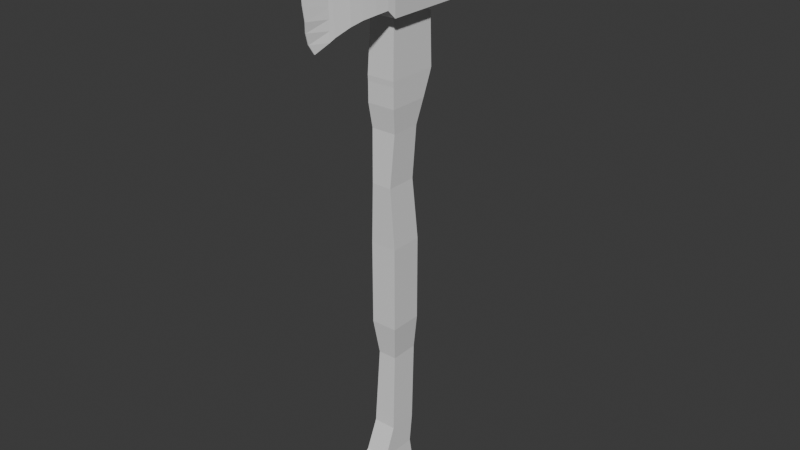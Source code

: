 # Source: zwyklasiekiera.blend  (saved by Blender 4.0.36; exported with 4.5.12 LTS)
import bpy
from mathutils import Matrix  # noqa: F401  (used for matrix-valued properties, if any)

bpy.ops.wm.read_factory_settings(use_empty=True)
scene = bpy.context.scene
scene.name = 'Scene'

# ---- collections
col_collection = bpy.data.collections.new('Collection'); scene.collection.children.link(col_collection)

# ---- materials (node trees are filled in below, after node groups)
mat_material = bpy.data.materials.new('Material')
mat_material.alpha_threshold = 0.0
mat_material.use_transparent_shadow = False
mat_material.roughness = 0.5
mat_material.line_color = (0.0, 0.0, 0.0, 1.0)

# ---- material node trees
mat_material.use_nodes = True; mat_material.node_tree.nodes.clear()
_N = mat_material.node_tree.nodes; _L = mat_material.node_tree.links
n0 = _N.new('ShaderNodeOutputMaterial'); n0.name = 'Material Output'; n0.location = (300, 300)
n1 = _N.new('ShaderNodeBsdfPrincipled'); n1.name = 'Principled BSDF'; n1.location = (10, 300)
n1.inputs[3].default_value = 1.45
_L.new(n1.outputs[0], n0.inputs[0])
n0.is_active_output = True

# ---- world
world_world = bpy.data.worlds.new('World'); scene.world = world_world
world_world.use_nodes = True; world_world.node_tree.nodes.clear()
_N = world_world.node_tree.nodes; _L = world_world.node_tree.links
n0 = _N.new('ShaderNodeOutputWorld'); n0.name = 'World Output'; n0.location = (300, 300)
n1 = _N.new('ShaderNodeBackground'); n1.name = 'Background'; n1.location = (10, 300)
n1.inputs[0].default_value = (0.05088, 0.05088, 0.05088, 1.0)
_L.new(n1.outputs[0], n0.inputs[0])
n0.is_active_output = True
world_world.color = (0.05088, 0.05088, 0.05088)
world_world.use_sun_shadow = False
world_world.sun_shadow_jitter_overblur = 0.0

# ---- meshes
me_cube = bpy.data.meshes.new('Cube')
me_cube.from_pydata([(0.4361, 0.5352, -0.3153), (0.4361, 0.5352, -3.104), (0.4361, -0.549, -0.3153), (0.4361, -0.549, -3.104), (-0.4361, 0.5352, -0.3153), (-0.4361, 0.5352, -3.104), (-0.4361, -0.549, -0.3153), (-0.4361, -0.549, -3.104), (0.3336, -0.6086, 1.691), (-0.3336, -0.6086, 1.691), (0.3336, 0.3988, 1.691), (-0.3336, 0.3988, 1.691), (0.4102, -0.5029, 3.377), (-0.4102, -0.5029, 3.377), (0.4102, 0.468, 3.377), (-0.4102, 0.468, 3.377), (0.4679, -0.604, 4.159), (-0.4679, -0.604, 4.159), (0.4679, 0.7175, 4.159), (-0.4679, 0.7175, 4.159), (0.4679, -0.6049, 4.807), (-0.4679, -0.6049, 4.807), (0.4679, 0.9867, 4.807), (-0.4679, 0.9867, 4.807), (0.4679, -0.6144, 4.986), (-0.4679, -0.6144, 4.986), (0.4679, 1.055, 4.986), (-0.4679, 1.055, 4.986), (0.4102, -0.5169, 6.924), (-0.4102, -0.5169, 6.924), (0.4102, 1.052, 6.924), (-0.4102, 1.052, 6.924), (-0.3105, 0.5403, -4.268), (-0.3105, -0.3974, -4.268), (0.3105, 0.5403, -4.268), (0.3105, -0.3974, -4.268), (-0.3744, 0.3906, -6.875), (-0.3744, -0.5471, -6.875), (0.3744, 0.3906, -6.875), (0.3744, -0.5471, -6.875), (-0.3884, 0.2684, -7.817), (-0.3884, -0.9391, -7.817), (0.3884, 0.2684, -7.817), (0.3884, -0.9391, -7.817), (-0.4686, 0.3365, -8.658), (-0.4686, -1.625, -8.658), (0.4686, 0.3365, -8.658), (0.4686, -1.625, -8.658), (-0.4686, 0.3365, -9.067), (-0.4686, -1.625, -9.067), (0.4686, 0.3365, -9.067), (0.4686, -1.625, -9.067), (-0.4205, 0.1773, -9.382), (-0.4205, -0.885, -9.382), (0.4205, 0.1773, -9.382), (0.4205, -0.885, -9.382), (-0.4205, -0.1351, -9.474), (-0.4205, -0.5726, -9.474), (0.4205, -0.1351, -9.474), (0.4205, -0.5726, -9.474), (-0.8176, -0.9443, 6.91), (-0.8324, -0.9664, 8.875), (-0.8176, 1.556, 6.91), (-0.8324, 1.578, 8.875), (0.8176, -0.9443, 6.91), (0.8324, -0.9664, 8.875), (0.8176, 1.556, 6.91), (0.8324, 1.578, 8.875), (-0.6045, -0.7152, 8.875), (-0.6045, 1.265, 8.875), (0.6045, 1.265, 8.875), (0.6045, -0.7152, 8.875), (-0.4652, -0.4872, 8.947), (-0.4652, 1.037, 8.947), (0.4652, 1.037, 8.947), (0.4652, -0.4872, 8.947), (-0.5561, 1.24, 6.91), (-0.5561, -0.6907, 6.91), (0.5561, 1.24, 6.91), (0.5561, -0.6907, 6.91), (-0.4428, 1.043, 7.146), (-0.4428, -0.494, 7.146), (0.4428, 1.043, 7.146), (0.4428, -0.494, 7.146), (0.4102, -0.5169, 8.782), (-0.4102, -0.5169, 8.782), (0.4102, 1.052, 8.782), (-0.4102, 1.052, 8.782), (-0.7784, -1.184, 7.166), (-0.7925, -1.206, 8.877), (0.7925, -1.206, 8.877), (0.7784, -1.184, 7.166), (0.685, -1.557, 7.109), (0.5721, -1.934, 7.039), (0.4531, -2.284, 6.919), (0.2871, -2.678, 6.708), (0.2162, -2.825, 6.592), (-0.2162, -2.825, 6.592), (-0.2871, -2.678, 6.708), (-0.4531, -2.284, 6.919), (-0.5721, -1.934, 7.039), (-0.685, -1.557, 7.109), (-0.2201, -2.892, 9.384), (-0.2923, -2.711, 9.269), (-0.4613, -2.337, 9.126), (-0.5824, -1.964, 9.031), (-0.6974, -1.557, 8.934), (0.2201, -2.892, 9.384), (0.2923, -2.711, 9.269), (0.4613, -2.337, 9.126), (0.5824, -1.964, 9.031), (0.6974, -1.557, 8.934), (-0.3631, 1.676, 8.846), (-0.3566, 1.661, 7.532), (0.3566, 1.661, 7.532), (0.3631, 1.676, 8.846), (-0.2184, -2.825, 6.593), (-0.2223, -2.889, 9.38), (0.2218, -2.889, 9.38), (0.2179, -2.825, 6.593), (-0.0496, -3.151, 6.302), (-0.0138, -3.163, 9.659), (0.01334, -3.163, 9.659), (-0.02294, -3.151, 6.302), (-0.2188, -2.828, 6.9), (-0.2192, -2.837, 7.21), (-0.2197, -2.845, 7.52), (-0.2201, -2.855, 7.83), (-0.2206, -2.859, 8.14), (-0.221, -2.868, 8.45), (-0.2214, -2.875, 8.76), (-0.2219, -2.885, 9.07), (0.2214, -2.885, 9.07), (0.221, -2.875, 8.76), (0.2205, -2.868, 8.45), (0.2201, -2.859, 8.14), (0.2197, -2.855, 7.83), (0.2192, -2.845, 7.52), (0.2188, -2.837, 7.21), (0.2183, -2.828, 6.9), (-0.09506, -3.313, 6.587), (-0.06408, -3.43, 6.932), (-0.009412, -3.486, 7.247), (-0.01367, -3.553, 7.677), (-0.0137, -3.586, 8.167), (-0.01372, -3.549, 8.593), (-0.01375, -3.471, 8.936), (-0.01378, -3.341, 9.352), (0.01331, -3.341, 9.352), (0.01328, -3.471, 8.936), (0.01326, -3.549, 8.593), (0.01323, -3.586, 8.167), (0.0132, -3.553, 7.677), (0.01741, -3.486, 7.247), (-0.03732, -3.43, 6.932), (-0.06835, -3.313, 6.587), (-0.5452, 1.31, 7.394), (0.5452, 1.31, 7.394), (0.5452, -0.7751, 7.394), (-0.5452, -0.7751, 7.394), (-0.3631, 2.542, 8.836), (-0.3566, 2.528, 7.522), (0.3566, 2.528, 7.522), (0.3631, 2.542, 8.836), (-0.3021, 3.147, 8.619), (-0.2967, 3.134, 7.525), (0.2967, 3.134, 7.525), (0.3021, 3.147, 8.619), (-0.04046, 4.044, 7.659), (-0.03974, 4.043, 7.513), (0.03974, 4.043, 7.513), (0.04046, 4.044, 7.659)], [], [(4, 6, 9, 11), (3, 2, 6, 7), (7, 6, 4, 5), (5, 1, 34, 32), (1, 0, 2, 3), (5, 4, 0, 1), (11, 9, 13, 15), (2, 0, 10, 8), (0, 4, 11, 10), (6, 2, 8, 9), (13, 12, 16, 17), (9, 8, 12, 13), (10, 11, 15, 14), (8, 10, 14, 12), (18, 19, 23, 22), (14, 15, 19, 18), (12, 14, 18, 16), (15, 13, 17, 19), (23, 21, 25, 27), (16, 18, 22, 20), (19, 17, 21, 23), (17, 16, 20, 21), (26, 27, 31, 30), (21, 20, 24, 25), (22, 23, 27, 26), (20, 22, 26, 24), (157, 156, 87, 86), (24, 26, 30, 28), (27, 25, 29, 31), (25, 24, 28, 29), (35, 33, 37, 39), (3, 7, 33, 35), (7, 5, 32, 33), (1, 3, 35, 34), (38, 39, 43, 42), (33, 32, 36, 37), (34, 35, 39, 38), (32, 34, 38, 36), (42, 43, 47, 46), (36, 38, 42, 40), (39, 37, 41, 43), (37, 36, 40, 41), (47, 45, 49, 51), (40, 42, 46, 44), (43, 41, 45, 47), (41, 40, 44, 45), (50, 51, 55, 54), (45, 44, 48, 49), (46, 47, 51, 50), (44, 46, 50, 48), (55, 53, 57, 59), (48, 50, 54, 52), (51, 49, 53, 55), (49, 48, 52, 53), (56, 58, 59, 57), (53, 52, 56, 57), (54, 55, 59, 58), (52, 54, 58, 56), (60, 61, 63, 62), (62, 63, 112, 113), (66, 67, 65, 64), (61, 60, 88, 89), (60, 62, 76, 77), (63, 61, 68, 69), (70, 69, 73, 74), (61, 65, 71, 68), (67, 63, 69, 70), (65, 67, 70, 71), (74, 73, 72, 75), (71, 70, 74, 75), (69, 68, 72, 73), (68, 71, 75, 72), (78, 79, 83, 82), (66, 64, 79, 78), (64, 60, 77, 79), (62, 66, 78, 76), (80, 82, 83, 81), (77, 76, 80, 81), (79, 77, 81, 83), (76, 78, 82, 80), (86, 87, 85, 84), (158, 157, 86, 84), (156, 159, 85, 87), (159, 158, 84, 85), (60, 64, 91, 88), (65, 61, 89, 90), (64, 65, 90, 91), (91, 90, 111, 92), (92, 111, 110, 93), (93, 110, 109, 94), (94, 109, 108, 95), (95, 108, 107, 96), (90, 89, 106, 111), (111, 106, 105, 110), (110, 105, 104, 109), (109, 104, 103, 108), (108, 103, 102, 107), (89, 88, 101, 106), (106, 101, 100, 105), (105, 100, 99, 104), (104, 99, 98, 103), (103, 98, 97, 102), (88, 91, 92, 101), (101, 92, 93, 100), (100, 93, 94, 99), (99, 94, 95, 98), (98, 95, 96, 97), (112, 115, 163, 160), (67, 66, 114, 115), (66, 62, 113, 114), (63, 67, 115, 112), (107, 102, 97, 96), (132, 118, 122, 148), (148, 122, 121, 147), (116, 119, 123, 120), (124, 116, 120, 140), (118, 117, 121, 122), (117, 131, 147, 121), (131, 130, 146, 147), (130, 129, 145, 146), (129, 128, 144, 145), (128, 127, 143, 144), (127, 126, 142, 143), (126, 125, 141, 142), (125, 124, 140, 141), (123, 155, 140, 120), (155, 154, 141, 140), (154, 153, 142, 141), (153, 152, 143, 142), (152, 151, 144, 143), (151, 150, 145, 144), (150, 149, 146, 145), (149, 148, 147, 146), (119, 139, 155, 123), (139, 138, 154, 155), (138, 137, 153, 154), (137, 136, 152, 153), (136, 135, 151, 152), (135, 134, 150, 151), (134, 133, 149, 150), (133, 132, 148, 149), (131, 117, 118, 132, 133, 134, 135, 136, 137, 138, 139, 119, 116, 124, 125, 126, 127, 128, 129, 130), (29, 28, 158, 159), (31, 29, 159, 156), (28, 30, 157, 158), (30, 31, 156, 157), (162, 161, 165, 166), (113, 112, 160, 161), (115, 114, 162, 163), (114, 113, 161, 162), (164, 167, 171, 168), (160, 163, 167, 164), (161, 160, 164, 165), (163, 162, 166, 167), (169, 168, 171, 170), (165, 164, 168, 169), (167, 166, 170, 171), (166, 165, 169, 170)])
_uv = me_cube.uv_layers.new(name='UVMap')
_uv.uv.foreach_set('vector', [0.0976, 0.4974, 0.03925, 0.5007, 0.02895, 0.3924, 0.08317, 0.3893, 0.3106, 0.647, 0.3106, 0.4959, 0.3579, 0.4959, 0.3579, 0.647, 0.04821, 0.6518, 0.03925, 0.5007, 0.0976, 0.4974, 0.1066, 0.6485, 0.2454, 0.6484, 0.2927, 0.6484, 0.2859, 0.7115, 0.2522, 0.7115, 0.1299, 0.6484, 0.1389, 0.4973, 0.1972, 0.5006, 0.1882, 0.6517, 0.2454, 0.6484, 0.2454, 0.497, 0.2927, 0.497, 0.2927, 0.6484, 0.08317, 0.3893, 0.02895, 0.3924, 0.02971, 0.3006, 0.08197, 0.2977, 0.1972, 0.5006, 0.1389, 0.4973, 0.1533, 0.3893, 0.2075, 0.3923, 0.2927, 0.497, 0.2454, 0.497, 0.2509, 0.388, 0.2872, 0.388, 0.3579, 0.4959, 0.3106, 0.4959, 0.3162, 0.3875, 0.3524, 0.3875, 0.3565, 0.2958, 0.312, 0.2958, 0.3089, 0.2538, 0.3597, 0.2538, 0.3524, 0.3875, 0.3162, 0.3875, 0.312, 0.2958, 0.3565, 0.2958, 0.2872, 0.388, 0.2509, 0.388, 0.2468, 0.2965, 0.2913, 0.2965, 0.2075, 0.3923, 0.1533, 0.3893, 0.1545, 0.2976, 0.2067, 0.3005, 0.2945, 0.2541, 0.2437, 0.2541, 0.2437, 0.2188, 0.2945, 0.2188, 0.2913, 0.2965, 0.2468, 0.2965, 0.2437, 0.2541, 0.2945, 0.2541, 0.2067, 0.3005, 0.1545, 0.2976, 0.1432, 0.2544, 0.2143, 0.2584, 0.08197, 0.2977, 0.02971, 0.3006, 0.02212, 0.2585, 0.09324, 0.2544, 0.1057, 0.2185, 0.01999, 0.2233, 0.0189, 0.2137, 0.1088, 0.2086, 0.2143, 0.2584, 0.1432, 0.2544, 0.1308, 0.2185, 0.2165, 0.2233, 0.09324, 0.2544, 0.02212, 0.2585, 0.01999, 0.2233, 0.1057, 0.2185, 0.3597, 0.2538, 0.3089, 0.2538, 0.3089, 0.2187, 0.3597, 0.2187, 0.2945, 0.2091, 0.2437, 0.2091, 0.2468, 0.1039, 0.2913, 0.1039, 0.3597, 0.2187, 0.3089, 0.2187, 0.3089, 0.209, 0.3597, 0.209, 0.2945, 0.2188, 0.2437, 0.2188, 0.2437, 0.2091, 0.2945, 0.2091, 0.2165, 0.2233, 0.1308, 0.2185, 0.1277, 0.2086, 0.2176, 0.2136, 0.2987, 0.07834, 0.2395, 0.07834, 0.2468, 0.003004, 0.2913, 0.003004, 0.2176, 0.2136, 0.1277, 0.2086, 0.1345, 0.1037, 0.2189, 0.1084, 0.1088, 0.2086, 0.0189, 0.2137, 0.01756, 0.1085, 0.102, 0.1037, 0.3597, 0.209, 0.3089, 0.209, 0.312, 0.1037, 0.3565, 0.1037, 0.3174, 0.7095, 0.3511, 0.7095, 0.3546, 0.8513, 0.3139, 0.8513, 0.3106, 0.647, 0.3579, 0.647, 0.3511, 0.7095, 0.3174, 0.7095, 0.04821, 0.6518, 0.1066, 0.6485, 0.1098, 0.7118, 0.05932, 0.7146, 0.1299, 0.6484, 0.1882, 0.6517, 0.1771, 0.7145, 0.1267, 0.7117, 0.126, 0.8533, 0.1764, 0.8561, 0.1944, 0.9083, 0.1294, 0.9046, 0.05932, 0.7146, 0.1098, 0.7118, 0.1105, 0.8534, 0.06004, 0.8562, 0.1267, 0.7117, 0.1771, 0.7145, 0.1764, 0.8561, 0.126, 0.8533, 0.2522, 0.7115, 0.2859, 0.7115, 0.2894, 0.8531, 0.2487, 0.8531, 0.1294, 0.9046, 0.1944, 0.9083, 0.2281, 0.9557, 0.1225, 0.9498, 0.2487, 0.8531, 0.2894, 0.8531, 0.2901, 0.9042, 0.248, 0.9042, 0.3139, 0.8513, 0.3546, 0.8513, 0.3553, 0.9037, 0.3132, 0.9037, 0.06004, 0.8562, 0.1105, 0.8534, 0.107, 0.9047, 0.04205, 0.9084, 0.3088, 0.9517, 0.3597, 0.9517, 0.3597, 0.9738, 0.3088, 0.9738, 0.248, 0.9042, 0.2901, 0.9042, 0.2945, 0.9499, 0.2436, 0.9499, 0.3132, 0.9037, 0.3553, 0.9037, 0.3597, 0.9517, 0.3088, 0.9517, 0.04205, 0.9084, 0.107, 0.9047, 0.1139, 0.95, 0.008341, 0.9559, 0.1212, 0.972, 0.2268, 0.9779, 0.1863, 0.9928, 0.1291, 0.9896, 0.008341, 0.9559, 0.1139, 0.95, 0.1152, 0.9721, 0.009654, 0.9781, 0.1225, 0.9498, 0.2281, 0.9557, 0.2268, 0.9779, 0.1212, 0.972, 0.2436, 0.9499, 0.2945, 0.9499, 0.2945, 0.972, 0.2436, 0.972, 0.4181, 0.6398, 0.3725, 0.6398, 0.3725, 0.6231, 0.4181, 0.6231, 0.2436, 0.972, 0.2945, 0.972, 0.2919, 0.9892, 0.2462, 0.9892, 0.4207, 0.6791, 0.3699, 0.6791, 0.3725, 0.6398, 0.4181, 0.6398, 0.009654, 0.9781, 0.1152, 0.9721, 0.1074, 0.9897, 0.05019, 0.993, 0.3725, 0.5994, 0.4181, 0.5994, 0.4181, 0.6231, 0.3725, 0.6231, 0.05019, 0.993, 0.1074, 0.9897, 0.09085, 0.9957, 0.0673, 0.997, 0.1291, 0.9896, 0.1863, 0.9928, 0.1692, 0.9968, 0.1456, 0.9955, 0.3725, 0.5822, 0.4181, 0.5822, 0.4181, 0.5994, 0.3725, 0.5994, 0.6026, 0.3918, 0.496, 0.3903, 0.4996, 0.2532, 0.6062, 0.257, 0.6358, 0.2422, 0.635, 0.1356, 0.6605, 0.1371, 0.6608, 0.2084, 0.4779, 0.006825, 0.5845, 0.003004, 0.5881, 0.1401, 0.4815, 0.1416, 0.496, 0.3903, 0.6026, 0.3918, 0.5884, 0.4046, 0.4956, 0.4035, 0.4663, 0.639, 0.4663, 0.5034, 0.4804, 0.5205, 0.4804, 0.6252, 0.3699, 0.2472, 0.3699, 0.1101, 0.3822, 0.1236, 0.3822, 0.2304, 0.4479, 0.2304, 0.3822, 0.2304, 0.3898, 0.2176, 0.4403, 0.2176, 0.3699, 0.1101, 0.4602, 0.1101, 0.4479, 0.1236, 0.3822, 0.1236, 0.4602, 0.2472, 0.3699, 0.2472, 0.3822, 0.2304, 0.4479, 0.2304, 0.4602, 0.1101, 0.4602, 0.2472, 0.4479, 0.2304, 0.4479, 0.1236, 0.4403, 0.2176, 0.3898, 0.2176, 0.3898, 0.1355, 0.4403, 0.1355, 0.4479, 0.1236, 0.4479, 0.2304, 0.4403, 0.2176, 0.4403, 0.1355, 0.3822, 0.2304, 0.3822, 0.1236, 0.3898, 0.1355, 0.3898, 0.2176, 0.3822, 0.1236, 0.4479, 0.1236, 0.4403, 0.1355, 0.3898, 0.1355, 0.6537, 0.5146, 0.6537, 0.4105, 0.6667, 0.4218, 0.6667, 0.5047, 0.555, 0.5034, 0.555, 0.639, 0.5408, 0.6252, 0.5408, 0.5205, 0.555, 0.639, 0.4663, 0.639, 0.4804, 0.6252, 0.5408, 0.6252, 0.4663, 0.5034, 0.555, 0.5034, 0.5408, 0.5205, 0.4804, 0.5205, 0.6729, 0.2532, 0.721, 0.2532, 0.721, 0.3366, 0.6729, 0.3366, 0.6669, 0.2532, 0.6669, 0.3573, 0.6539, 0.3474, 0.6539, 0.2645, 0.6855, 0.5011, 0.6855, 0.5615, 0.6727, 0.5553, 0.6727, 0.5072, 0.685, 0.3426, 0.685, 0.4029, 0.6729, 0.3968, 0.6729, 0.3487, 0.7172, 0.4951, 0.6727, 0.4951, 0.6727, 0.4105, 0.7172, 0.4105, 0.2335, 0.08349, 0.1212, 0.07719, 0.1404, 0.003004, 0.2249, 0.007742, 0.1152, 0.07722, 0.003004, 0.08358, 0.01159, 0.007788, 0.09602, 0.003004, 0.3639, 0.07913, 0.3047, 0.07913, 0.312, 0.003004, 0.3565, 0.003004, 0.4569, 0.5821, 0.4569, 0.6709, 0.4439, 0.6688, 0.4439, 0.5843, 0.4602, 0.1101, 0.3699, 0.1101, 0.372, 0.09716, 0.4581, 0.09716, 0.4815, 0.1416, 0.5881, 0.1401, 0.5886, 0.1533, 0.4957, 0.1544, 0.4957, 0.1544, 0.5886, 0.1533, 0.5921, 0.1727, 0.493, 0.1752, 0.493, 0.1752, 0.5921, 0.1727, 0.5978, 0.1953, 0.4897, 0.1963, 0.4897, 0.1963, 0.5978, 0.1953, 0.6033, 0.2161, 0.4835, 0.2161, 0.4835, 0.2161, 0.6033, 0.2161, 0.6114, 0.2371, 0.4724, 0.2387, 0.4724, 0.2387, 0.6114, 0.2371, 0.6178, 0.2472, 0.4663, 0.2472, 0.4581, 0.09716, 0.372, 0.09716, 0.3772, 0.07789, 0.4529, 0.07789, 0.4529, 0.07789, 0.3772, 0.07789, 0.3834, 0.05529, 0.4467, 0.05529, 0.4467, 0.05529, 0.3834, 0.05529, 0.39, 0.03456, 0.4401, 0.03456, 0.4401, 0.03456, 0.39, 0.03456, 0.3992, 0.01353, 0.4309, 0.01353, 0.4309, 0.01353, 0.3992, 0.01353, 0.4031, 0.003004, 0.427, 0.003004, 0.4956, 0.4035, 0.5884, 0.4046, 0.5911, 0.4254, 0.492, 0.4229, 0.492, 0.4229, 0.5911, 0.4254, 0.5945, 0.4465, 0.4863, 0.4455, 0.4863, 0.4455, 0.5945, 0.4465, 0.6006, 0.4663, 0.4808, 0.4662, 0.4808, 0.4662, 0.6006, 0.4663, 0.6117, 0.4888, 0.4727, 0.4873, 0.4727, 0.4873, 0.6117, 0.4888, 0.6178, 0.4974, 0.4663, 0.4974, 0.4663, 0.645, 0.5508, 0.645, 0.5457, 0.6654, 0.4713, 0.6654, 0.4713, 0.6654, 0.5457, 0.6654, 0.5396, 0.686, 0.4775, 0.686, 0.4775, 0.686, 0.5396, 0.686, 0.5331, 0.7053, 0.4839, 0.7053, 0.4839, 0.7053, 0.5331, 0.7053, 0.5241, 0.7271, 0.4929, 0.7271, 0.4929, 0.7271, 0.5241, 0.7271, 0.5202, 0.7354, 0.4968, 0.7354, 0.3953, 0.2527, 0.4348, 0.2527, 0.4348, 0.2995, 0.3953, 0.2995, 0.7254, 0.1356, 0.7246, 0.2422, 0.6995, 0.2084, 0.6999, 0.1371, 0.7246, 0.2422, 0.6358, 0.2422, 0.6608, 0.2084, 0.6995, 0.2084, 0.3699, 0.2472, 0.4602, 0.2472, 0.4348, 0.2527, 0.3953, 0.2527, 0.6238, 0.4105, 0.6477, 0.4105, 0.6475, 0.5615, 0.624, 0.5615, 0.3701, 0.4261, 0.3699, 0.4093, 0.3856, 0.394, 0.3956, 0.4104, 0.6271, 0.02027, 0.6275, 0.003004, 0.629, 0.003043, 0.6285, 0.02031, 0.5836, 0.6622, 0.5836, 0.6385, 0.602, 0.6516, 0.602, 0.653, 0.4569, 0.5439, 0.4567, 0.5606, 0.4377, 0.5761, 0.4296, 0.5603, 0.5776, 0.6385, 0.5776, 0.6626, 0.561, 0.6513, 0.561, 0.6498, 0.4569, 0.4093, 0.4567, 0.4261, 0.4312, 0.4104, 0.4412, 0.394, 0.4567, 0.4261, 0.4568, 0.443, 0.4236, 0.4328, 0.4312, 0.4104, 0.4568, 0.443, 0.4568, 0.4598, 0.419, 0.4513, 0.4236, 0.4328, 0.4568, 0.4598, 0.4569, 0.4766, 0.4164, 0.4743, 0.419, 0.4513, 0.4569, 0.4766, 0.4567, 0.4934, 0.4175, 0.501, 0.4164, 0.4743, 0.4567, 0.4934, 0.4568, 0.5103, 0.4206, 0.5244, 0.4175, 0.501, 0.4568, 0.5103, 0.4569, 0.5271, 0.4235, 0.5415, 0.4206, 0.5244, 0.4569, 0.5271, 0.4569, 0.5439, 0.4296, 0.5603, 0.4235, 0.5415, 0.6247, 0.1848, 0.6275, 0.17, 0.629, 0.17, 0.6261, 0.1848, 0.6275, 0.17, 0.6263, 0.1517, 0.6278, 0.1517, 0.629, 0.17, 0.6263, 0.1517, 0.6238, 0.1348, 0.6253, 0.1348, 0.6278, 0.1517, 0.6238, 0.1348, 0.6246, 0.1117, 0.6261, 0.1117, 0.6253, 0.1348, 0.6246, 0.1117, 0.6253, 0.08531, 0.6268, 0.08535, 0.6261, 0.1117, 0.6253, 0.08531, 0.6259, 0.06212, 0.6274, 0.06216, 0.6268, 0.08535, 0.6259, 0.06212, 0.6264, 0.04325, 0.6279, 0.04329, 0.6274, 0.06216, 0.6264, 0.04325, 0.6271, 0.02027, 0.6285, 0.02031, 0.6279, 0.04329, 0.3701, 0.5606, 0.3699, 0.5439, 0.3982, 0.5605, 0.3896, 0.5762, 0.3699, 0.5439, 0.3699, 0.527, 0.4039, 0.5416, 0.3982, 0.5605, 0.3699, 0.527, 0.37, 0.5102, 0.4061, 0.5244, 0.4039, 0.5416, 0.37, 0.5102, 0.3701, 0.4934, 0.4093, 0.5009, 0.4061, 0.5244, 0.3701, 0.4934, 0.3699, 0.4766, 0.4104, 0.4743, 0.4093, 0.5009, 0.3699, 0.4766, 0.37, 0.4597, 0.4078, 0.4513, 0.4104, 0.4743, 0.37, 0.4597, 0.37, 0.4429, 0.4032, 0.4328, 0.4078, 0.4513, 0.37, 0.4429, 0.3701, 0.4261, 0.3956, 0.4104, 0.4032, 0.4328, 0.6238, 0.27, 0.6238, 0.2532, 0.6479, 0.2532, 0.6479, 0.27, 0.6479, 0.2868, 0.6479, 0.3037, 0.6478, 0.3205, 0.6478, 0.3373, 0.6478, 0.3541, 0.6478, 0.371, 0.6477, 0.3878, 0.6477, 0.4045, 0.624, 0.4045, 0.624, 0.3878, 0.624, 0.371, 0.624, 0.3541, 0.6239, 0.3373, 0.6239, 0.3205, 0.6239, 0.3037, 0.6239, 0.2868, 0.3565, 0.1037, 0.312, 0.1037, 0.3047, 0.07913, 0.3639, 0.07913, 0.102, 0.1037, 0.01756, 0.1085, 0.003004, 0.08358, 0.1152, 0.07722, 0.2189, 0.1084, 0.1345, 0.1037, 0.1212, 0.07719, 0.2335, 0.08349, 0.2913, 0.1039, 0.2468, 0.1039, 0.2395, 0.07834, 0.2987, 0.07834, 0.5998, 0.5855, 0.561, 0.5855, 0.5643, 0.5526, 0.5965, 0.5526, 0.635, 0.003165, 0.7063, 0.003004, 0.7063, 0.04974, 0.635, 0.0499, 0.6238, 0.5675, 0.6952, 0.5677, 0.6951, 0.6145, 0.6238, 0.6142, 0.5998, 0.6325, 0.561, 0.6325, 0.561, 0.5855, 0.5998, 0.5855, 0.3987, 0.3334, 0.4315, 0.3334, 0.4173, 0.388, 0.4129, 0.388, 0.3953, 0.2995, 0.4348, 0.2995, 0.4315, 0.3334, 0.3987, 0.3334, 0.635, 0.0499, 0.7063, 0.04974, 0.6948, 0.08208, 0.6354, 0.08222, 0.6238, 0.6142, 0.6951, 0.6145, 0.6947, 0.6468, 0.6353, 0.6466, 0.4335, 0.5901, 0.4335, 0.5821, 0.4379, 0.5821, 0.4378, 0.5901, 0.6354, 0.08222, 0.6948, 0.08208, 0.6429, 0.1295, 0.635, 0.1296, 0.6353, 0.6466, 0.6947, 0.6468, 0.6952, 0.6941, 0.6872, 0.6941, 0.5965, 0.5526, 0.5643, 0.5526, 0.5782, 0.5034, 0.5825, 0.5034])
me_cube.materials.append(mat_material)
me_cube.use_mirror_vertex_groups = False
me_cube.update()

# ---- objects
ob_cube = bpy.data.objects.new('Cube', me_cube)

# ---- transforms, parenting, visibility, modifiers, constraints
ob_cube.location = (0.0, 0.0, 10.7)
ob_cube.lock_rotations_4d = False
ob_cube.empty_display_type = 'ARROWS'
ob_cube.lineart.crease_threshold = 0.0

# ---- collection membership
col_collection.objects.link(ob_cube)

# ---- scene / render settings (as saved in the file)
scene.frame_start = 1; scene.frame_end = 250; scene.frame_set(1)
scene.render.engine = 'BLENDER_EEVEE_NEXT'
scene.cycles.sampling_pattern = 'TABULATED_SOBOL'
bpy.context.view_layer.update()

# ---- added for rendering (the .blend has no active camera and no usable light): camera, sun
cam_auto = bpy.data.cameras.new('AutoCamera')
cam_auto.lens = 50.0
cam_auto.sensor_width = 36.0
cam_auto.clip_end = 1000.0
ob_auto_camera = bpy.data.objects.new('AutoCamera', cam_auto)
scene.collection.objects.link(ob_auto_camera)
ob_auto_camera.location = (19.12, -22.7149, 26.0893)
ob_auto_camera.rotation_euler = (1.09748, -7.21219e-08, 0.694738)
scene.camera = ob_auto_camera
light_auto_sun = bpy.data.lights.new('AutoSun', 'SUN')
light_auto_sun.energy = 3.0
light_auto_sun.angle = 0.0523599
ob_auto_sun = bpy.data.objects.new('AutoSun', light_auto_sun)
scene.collection.objects.link(ob_auto_sun)
ob_auto_sun.rotation_euler = (0.872665, 0.174533, 0.523599)
bpy.context.view_layer.update()
